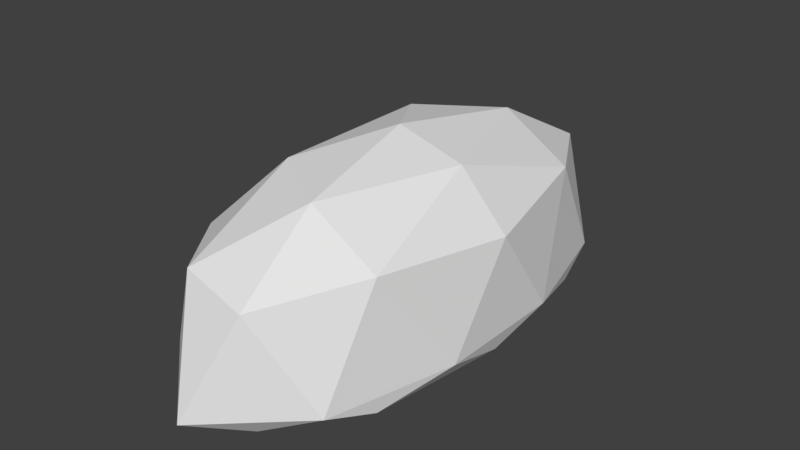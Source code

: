 # Source: slime1.blend  (saved by Blender 2.77.0; exported with 4.5.12 LTS)
import bpy
from mathutils import Matrix  # noqa: F401  (used for matrix-valued properties, if any)

bpy.ops.wm.read_factory_settings(use_empty=True)
scene = bpy.context.scene
scene.name = 'Scene'

# ---- collections
col_collection_1 = bpy.data.collections.new('Collection 1'); scene.collection.children.link(col_collection_1)

# ---- world
world_world = bpy.data.worlds.new('World'); scene.world = world_world
world_world.color = (0.05088, 0.05088, 0.05088)
world_world.use_sun_shadow = False
world_world.sun_shadow_jitter_overblur = 0.0
world_world.cycles.sampling_method = 'MANUAL'

# ---- meshes
me_icosphere_001 = bpy.data.meshes.new('Icosphere.001')
me_icosphere_001.from_pydata([(-7.351e-10, 0.0, -0.2733), (0.3488, -0.5257, -0.1972), (-0.1332, -0.8506, -0.1972), (-0.4311, 0.0, -0.1972), (-0.1332, 0.8506, -0.1972), (0.3488, 0.5257, -0.1972), (0.1332, -0.8506, 0.2174), (-0.3488, -0.5257, 0.2174), (-0.3488, 0.5257, 0.2174), (0.1332, 0.8506, 0.2174), (0.4311, 0.0, 0.2174), (-7.351e-10, 0.0, 0.4862), (-0.07831, -0.5, -0.2527), (0.205, -0.309, -0.2527), (0.1267, -0.809, -0.208), (0.41, 0.0, -0.208), (0.205, 0.309, -0.2527), (-0.2534, 0.0, -0.2527), (-0.3317, -0.5, -0.208), (-0.07831, 0.5, -0.2527), (-0.3317, 0.5, -0.208), (0.1267, 0.809, -0.208), (0.4294, -0.2451, -0.1356), (0.434, 0.2436, -0.1356), (-7.351e-10, -1.0, -0.1356), (0.3082, -0.7129, -0.1356), (-0.4319, -0.2143, -0.1083), (-0.3089, -0.7229, -0.1006), (-0.3164, 0.6963, -0.06566), (-0.4263, 0.2409, -0.09148), (0.3119, 0.7144, -0.1356), (-7.351e-10, 1.0, -0.1356), (0.3317, -0.5, 0.2556), (-0.1267, -0.809, 0.2556), (-0.41, 0.0, 0.2556), (-0.1267, 0.809, 0.2556), (0.3317, 0.5, 0.2556), (0.07831, -0.5, 0.4136), (0.2534, 0.0, 0.4136), (-0.205, -0.309, 0.4136), (-0.205, 0.309, 0.4136), (0.07831, 0.5, 0.4136)], [], [(0, 13, 12), (1, 13, 15), (0, 12, 17), (0, 17, 19), (0, 19, 16), (1, 15, 22), (2, 14, 24), (3, 18, 26), (4, 20, 28), (5, 21, 30), (1, 22, 25), (2, 24, 27), (3, 26, 29), (4, 28, 31), (5, 30, 23), (6, 32, 37), (7, 33, 39), (8, 34, 40), (9, 35, 41), (10, 36, 38), (38, 41, 11), (38, 36, 41), (36, 9, 41), (41, 40, 11), (41, 35, 40), (35, 8, 40), (40, 39, 11), (40, 34, 39), (34, 7, 39), (39, 37, 11), (39, 33, 37), (33, 6, 37), (37, 38, 11), (37, 32, 38), (32, 10, 38), (23, 36, 10), (23, 30, 36), (30, 9, 36), (31, 35, 9), (31, 28, 35), (28, 8, 35), (29, 34, 8), (29, 26, 34), (26, 7, 34), (27, 33, 7), (27, 24, 33), (24, 6, 33), (25, 32, 6), (25, 22, 32), (22, 10, 32), (30, 31, 9), (30, 21, 31), (21, 4, 31), (28, 29, 8), (28, 20, 29), (20, 3, 29), (26, 27, 7), (26, 18, 27), (18, 2, 27), (24, 25, 6), (24, 14, 25), (14, 1, 25), (22, 23, 10), (22, 15, 23), (15, 5, 23), (16, 21, 5), (16, 19, 21), (19, 4, 21), (19, 20, 4), (19, 17, 20), (17, 3, 20), (17, 18, 3), (17, 12, 18), (12, 2, 18), (15, 16, 5), (15, 13, 16), (13, 0, 16), (12, 14, 2), (12, 13, 14), (13, 1, 14)])
_uv = me_icosphere_001.uv_layers.new(name='UVMap')
_uv.uv.foreach_set('vector', [0.932, 0.1659, 0.915, 0.1274, 0.9457, 0.1091, 0.904, 0.3294, 0.916, 0.3564, 0.8917, 0.3895, 0.932, 0.1659, 0.9457, 0.1091, 0.9575, 0.1693, 0.933, 0.395, 0.9585, 0.3984, 0.935, 0.4539, 0.933, 0.395, 0.935, 0.4539, 0.9087, 0.428, 0.9524, 0.09878, 0.9542, 0.1461, 0.948, 0.1236, 0.9061, 0.09298, 0.9585, 0.09039, 0.9291, 0.1305, 0.9104, 0.1397, 0.9095, 0.1077, 0.9153, 0.1261, 0.9094, 0.1926, 0.9095, 0.1711, 0.9173, 0.1834, 0.9584, 0.4139, 0.9424, 0.3839, 0.9571, 0.3952, 0.9875, 0.1389, 0.9765, 0.2016, 0.9742, 0.09715, 0.9094, 0.08483, 0.9124, 0.07492, 0.9153, 0.09348, 0.9104, 0.1397, 0.9153, 0.1261, 0.9162, 0.1549, 0.9094, 0.1926, 0.9173, 0.1834, 0.9124, 0.2017, 0.9657, 0.3878, 0.9456, 0.465, 0.9424, 0.272, 0.95, 0.08046, 0.9603, 0.1236, 0.9335, 0.1203, 0.9052, 0.1419, 0.9279, 0.122, 0.9091, 0.1707, 0.9507, 0.4263, 0.9571, 0.3345, 0.9792, 0.3868, 0.9227, 0.1588, 0.9628, 0.1362, 0.9657, 0.1999, 0.9768, 0.299, 0.9669, 0.5026, 0.9081, 0.3098, 0.9333, 0.1354, 0.89, 0.2136, 0.8919, 0.1262, 0.963, 0.1077, 0.964, 0.1629, 0.9344, 0.1592, 0.964, 0.1629, 0.9373, 0.1955, 0.9344, 0.1592, 0.9675, 0.4702, 0.888, 0.3688, 0.9716, 0.2814, 0.9344, 0.1592, 0.9111, 0.1835, 0.9101, 0.1283, 0.9776, 0.4495, 0.8879, 0.4495, 0.9017, 0.3306, 0.9125, 0.1892, 0.937, 0.06167, 0.9586, 0.141, 0.9509, 0.2696, 0.9188, 0.1177, 0.9953, 0.03819, 0.9099, 0.4926, 0.8954, 0.2815, 0.9603, 0.3648, 0.9038, 0.1318, 0.9335, 0.1203, 0.9147, 0.1717, 0.9038, 0.1318, 0.9246, 0.07817, 0.9335, 0.1203, 0.9246, 0.07817, 0.95, 0.08046, 0.9335, 0.1203, 0.9256, 0.3669, 0.9316, 0.4239, 0.9068, 0.4184, 0.9256, 0.3669, 0.9523, 0.3703, 0.9316, 0.4239, 0.968, 0.04576, 0.968, 0.1357, 0.9333, 0.1354, 0.9687, 0.396, 0.9351, 0.4237, 0.9375, 0.3726, 0.9687, 0.396, 0.9695, 0.4444, 0.9351, 0.4237, 0.9695, 0.4444, 0.9389, 0.461, 0.9351, 0.4237, 0.917, 0.1113, 0.968, 0.1545, 0.9347, 0.1733, 0.9016, 0.0843, 0.9657, 0.07409, 0.9628, 0.1362, 0.9173, 0.1834, 0.933, 0.1727, 0.9343, 0.1899, 0.9043, 0.3771, 0.9571, 0.3345, 0.9507, 0.4263, 0.9043, 0.3771, 0.9018, 0.2973, 0.9571, 0.3345, 0.9221, 0.3466, 0.9521, 0.3124, 0.956, 0.3694, 0.9222, 0.2911, 0.9544, 0.2807, 0.9521, 0.3124, 0.9479, 0.1422, 0.9434, 0.1139, 0.9769, 0.1329, 0.9501, 0.09832, 0.951, 0.1241, 0.9279, 0.122, 0.9668, 0.3026, 0.9332, 0.3243, 0.9357, 0.2919, 0.9668, 0.3026, 0.9678, 0.3475, 0.9332, 0.3243, 0.9535, 0.1483, 0.9233, 0.1734, 0.9189, 0.1251, 0.9457, 0.08733, 0.9462, 0.1481, 0.8883, 0.1184, 0.9571, 0.3952, 0.9424, 0.3839, 0.9336, 0.3639, 0.9424, 0.3839, 0.9208, 0.3769, 0.9336, 0.3639, 0.9173, 0.1834, 0.9162, 0.1549, 0.933, 0.1727, 0.9173, 0.1834, 0.9095, 0.1711, 0.9162, 0.1549, 0.9095, 0.1711, 0.9104, 0.1397, 0.9162, 0.1549, 0.9221, 0.3466, 0.9222, 0.2911, 0.9521, 0.3124, 0.9153, 0.1261, 0.9095, 0.1077, 0.9153, 0.09348, 0.9095, 0.1077, 0.9094, 0.08483, 0.9153, 0.09348, 0.9723, 0.04015, 0.9742, 0.09715, 0.9017, 0.07229, 0.9291, 0.1305, 0.9585, 0.09039, 0.9966, 0.07334, 0.9297, 0.2996, 0.904, 0.3294, 0.9103, 0.3083, 0.9678, 0.3475, 0.9687, 0.396, 0.9375, 0.3726, 0.948, 0.1236, 0.9542, 0.1461, 0.9488, 0.1683, 0.9542, 0.1461, 0.9542, 0.195, 0.9488, 0.1683, 0.9087, 0.428, 0.9107, 0.487, 0.8917, 0.4512, 0.9087, 0.428, 0.935, 0.4539, 0.9107, 0.487, 0.922, 0.4116, 0.9208, 0.3769, 0.9424, 0.3839, 0.922, 0.4116, 0.9006, 0.4087, 0.9208, 0.3769, 1.002, 0.1706, 0.9823, 0.2172, 0.9806, 0.1677, 0.9585, 0.3984, 0.9763, 0.4008, 0.9605, 0.4574, 0.9585, 0.3984, 0.9722, 0.3416, 0.9763, 0.4008, 0.9585, 0.3984, 0.9467, 0.3381, 0.9722, 0.3416, 0.9467, 0.3381, 0.9563, 0.2983, 0.9722, 0.3416, 0.8917, 0.3895, 0.9087, 0.428, 0.8917, 0.4512, 0.8917, 0.3895, 0.916, 0.3564, 0.9087, 0.428, 0.916, 0.3564, 0.933, 0.395, 0.9087, 0.428, 0.9467, 0.3381, 0.9297, 0.2996, 0.9563, 0.2983, 0.9467, 0.3381, 0.916, 0.3564, 0.9297, 0.2996, 0.916, 0.3564, 0.904, 0.3294, 0.9297, 0.2996])
me_icosphere_001.use_remesh_preserve_volume = False
me_icosphere_001.use_remesh_preserve_attributes = False
me_icosphere_001.use_mirror_vertex_groups = False
me_icosphere_001.update()
arm_armature = bpy.data.armatures.new('Armature')  # bones are not reproduced

# ---- objects
ob_armature = bpy.data.objects.new('Armature', arm_armature)
ob_icosphere = bpy.data.objects.new('Icosphere', me_icosphere_001)

# ---- transforms, parenting, visibility, modifiers, constraints
ob_armature.location = (0.0, 0.4861, -0.2301)
ob_armature.rotation_euler = (1.602, -0.9878, -0.02881)
ob_armature.lineart.crease_threshold = 0.0
ob_icosphere.parent = ob_armature
ob_icosphere.matrix_parent_inverse = Matrix(((0.5503, -0.01586, 0.8348, 0.1998), (-0.835, -0.007033, 0.5502, 0.13), (-0.002852, -0.9998, -0.01711, 0.4821), (0.0, 0.0, 0.0, 1.0)))
ob_icosphere.location = (0.0, 0.0, 0.0)
ob_icosphere.lineart.crease_threshold = 0.0
_vg = ob_icosphere.vertex_groups.new(name='base')
_vg.add([0, 1, 2, 3, 4, 5, 12, 13, 14, 15, 16, 17, 18, 19, 20, 21, 22, 23, 24, 25, 26, 27, 28, 29, 30, 31], 1.0, 'REPLACE')
_vg = ob_icosphere.vertex_groups.new(name='top')
_vg.add([6, 7, 8, 9, 10, 11, 22, 23, 24, 25, 26, 27, 28, 29, 30, 31, 32, 33, 34, 35, 36, 37, 38, 39, 40, 41], 1.0, 'REPLACE')
_m = ob_icosphere.modifiers.new('Armature', 'ARMATURE')
_m.object = ob_armature

# ---- collection membership
col_collection_1.objects.link(ob_armature)
col_collection_1.objects.link(ob_icosphere)

# ---- scene / render settings (as saved in the file)
scene.frame_start = 1; scene.frame_end = 40; scene.frame_set(0)
scene.render.engine = 'BLENDER_EEVEE_NEXT'
scene.render.resolution_percentage = 50
scene.render.dither_intensity = 0.0
scene.cycles.use_denoising = False
scene.cycles.samples = 128
scene.cycles.sampling_pattern = 'TABULATED_SOBOL'
scene.cycles.light_sampling_threshold = 0.0
scene.cycles.use_adaptive_sampling = False
scene.cycles.use_light_tree = False
scene.cycles.blur_glossy = 0.0
scene.cycles.sample_clamp_indirect = 0.0
scene.view_settings.view_transform = 'Standard'
bpy.context.view_layer.update()

# ---- added for rendering (the .blend has no active camera and no usable light): camera, sun
cam_auto = bpy.data.cameras.new('AutoCamera')
cam_auto.lens = 50.0
cam_auto.sensor_width = 36.0
cam_auto.clip_end = 1000.0
ob_auto_camera = bpy.data.objects.new('AutoCamera', cam_auto)
scene.collection.objects.link(ob_auto_camera)
ob_auto_camera.location = (2.14359, -2.57107, 1.8321)
ob_auto_camera.rotation_euler = (1.09748, -7.21219e-08, 0.694738)
scene.camera = ob_auto_camera
light_auto_sun = bpy.data.lights.new('AutoSun', 'SUN')
light_auto_sun.energy = 3.0
light_auto_sun.angle = 0.0523599
ob_auto_sun = bpy.data.objects.new('AutoSun', light_auto_sun)
scene.collection.objects.link(ob_auto_sun)
ob_auto_sun.rotation_euler = (0.872665, 0.174533, 0.523599)
bpy.context.view_layer.update()
